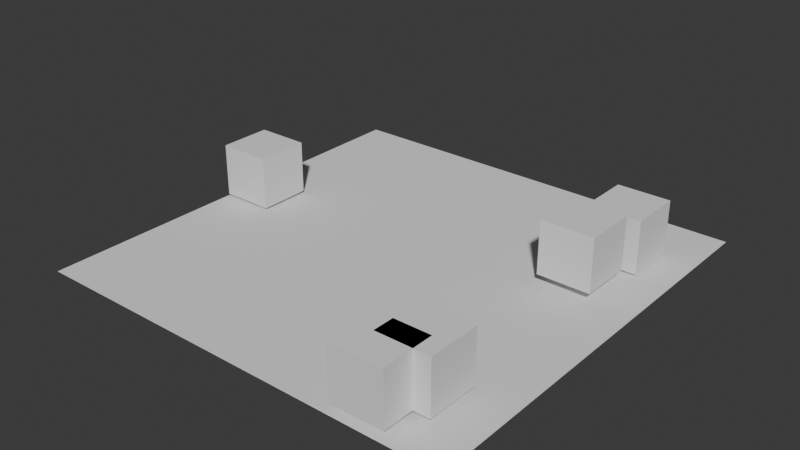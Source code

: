 # Source: fase1.blend  (saved by Blender 4.4.32; exported with 4.5.12 LTS)
import bpy
from mathutils import Matrix  # noqa: F401  (used for matrix-valued properties, if any)

bpy.ops.wm.read_factory_settings(use_empty=True)
scene = bpy.context.scene
scene.name = 'Scene'

# ---- collections
col_collection = bpy.data.collections.new('Collection'); scene.collection.children.link(col_collection)

# ---- world
world_world = bpy.data.worlds.new('World'); scene.world = world_world
world_world.use_nodes = True; world_world.node_tree.nodes.clear()
_N = world_world.node_tree.nodes; _L = world_world.node_tree.links
n0 = _N.new('ShaderNodeOutputWorld'); n0.name = 'World Output'; n0.location = (300, 300)
n1 = _N.new('ShaderNodeBackground'); n1.name = 'Background'; n1.location = (10, 300)
n1.inputs[0].default_value = (0.05088, 0.05088, 0.05088, 1.0)
_L.new(n1.outputs[0], n0.inputs[0])
n0.is_active_output = True
world_world.color = (0.05088, 0.05088, 0.05088)
world_world.sun_shadow_jitter_overblur = 0.0

# ---- meshes
me_plane = bpy.data.meshes.new('Plane')
me_plane.from_pydata([(-1.0, -1.0, 0.0), (1.0, -1.0, 0.0), (-1.0, 1.0, 0.0), (1.0, 1.0, 0.0)], [], [(0, 1, 3, 2)])
_uv = me_plane.uv_layers.new(name='UVMap')
_uv.uv.foreach_set('vector', [0.0, 0.0, 1.0, 0.0, 1.0, 1.0, 0.0, 1.0])
me_plane.update()
me_cube_002 = bpy.data.meshes.new('Cube.002')
me_cube_002.from_pydata([(-1.0, -1.0, -1.0), (-1.0, -1.0, 1.0), (-1.0, 1.0, -1.0), (-1.0, 1.0, 1.0), (1.0, -1.0, -1.0), (1.0, -1.0, 1.0), (1.0, 1.0, -1.0), (1.0, 1.0, 1.0)], [], [(0, 1, 3, 2), (2, 3, 7, 6), (6, 7, 5, 4), (4, 5, 1, 0), (2, 6, 4, 0), (7, 3, 1, 5)])
_uv = me_cube_002.uv_layers.new(name='UVMap')
_uv.uv.foreach_set('vector', [0.375, 0.0, 0.625, 0.0, 0.625, 0.25, 0.375, 0.25, 0.375, 0.25, 0.625, 0.25, 0.625, 0.5, 0.375, 0.5, 0.375, 0.5, 0.625, 0.5, 0.625, 0.75, 0.375, 0.75, 0.375, 0.75, 0.625, 0.75, 0.625, 1.0, 0.375, 1.0, 0.125, 0.5, 0.375, 0.5, 0.375, 0.75, 0.125, 0.75, 0.625, 0.5, 0.875, 0.5, 0.875, 0.75, 0.625, 0.75])
me_cube_002.update()
me_cube_005 = bpy.data.meshes.new('Cube.005')
me_cube_005.from_pydata([(-1.0, -1.0, -1.0), (-1.0, -1.0, 1.0), (-1.0, 1.0, -1.0), (-1.0, 1.0, 1.0), (1.0, -1.0, -1.0), (1.0, -1.0, 1.0), (1.0, 1.0, -1.0), (1.0, 1.0, 1.0)], [], [(0, 1, 3, 2), (2, 3, 7, 6), (6, 7, 5, 4), (4, 5, 1, 0), (2, 6, 4, 0), (7, 3, 1, 5)])
_uv = me_cube_005.uv_layers.new(name='UVMap')
_uv.uv.foreach_set('vector', [0.375, 0.0, 0.625, 0.0, 0.625, 0.25, 0.375, 0.25, 0.375, 0.25, 0.625, 0.25, 0.625, 0.5, 0.375, 0.5, 0.375, 0.5, 0.625, 0.5, 0.625, 0.75, 0.375, 0.75, 0.375, 0.75, 0.625, 0.75, 0.625, 1.0, 0.375, 1.0, 0.125, 0.5, 0.375, 0.5, 0.375, 0.75, 0.125, 0.75, 0.625, 0.5, 0.875, 0.5, 0.875, 0.75, 0.625, 0.75])
me_cube_005.update()
me_cube_006 = bpy.data.meshes.new('Cube.006')
me_cube_006.from_pydata([(-1.0, -1.0, -1.0), (-1.0, -1.0, 1.0), (-1.0, 1.0, -1.0), (-1.0, 1.0, 1.0), (1.0, -1.0, -1.0), (1.0, -1.0, 1.0), (1.0, 1.0, -1.0), (1.0, 1.0, 1.0)], [], [(0, 1, 3, 2), (2, 3, 7, 6), (6, 7, 5, 4), (4, 5, 1, 0), (2, 6, 4, 0), (7, 3, 1, 5)])
_uv = me_cube_006.uv_layers.new(name='UVMap')
_uv.uv.foreach_set('vector', [0.375, 0.0, 0.625, 0.0, 0.625, 0.25, 0.375, 0.25, 0.375, 0.25, 0.625, 0.25, 0.625, 0.5, 0.375, 0.5, 0.375, 0.5, 0.625, 0.5, 0.625, 0.75, 0.375, 0.75, 0.375, 0.75, 0.625, 0.75, 0.625, 1.0, 0.375, 1.0, 0.125, 0.5, 0.375, 0.5, 0.375, 0.75, 0.125, 0.75, 0.625, 0.5, 0.875, 0.5, 0.875, 0.75, 0.625, 0.75])
me_cube_006.update()
me_cube_001 = bpy.data.meshes.new('Cube.001')
me_cube_001.from_pydata([(-1.0, -1.0, -1.0), (-1.0, -1.0, 1.0), (-1.0, 1.0, -1.0), (-1.0, 1.0, 1.0), (1.0, -1.0, -1.0), (1.0, -1.0, 1.0), (1.0, 1.0, -1.0), (1.0, 1.0, 1.0)], [], [(0, 1, 3, 2), (2, 3, 7, 6), (6, 7, 5, 4), (4, 5, 1, 0), (2, 6, 4, 0), (7, 3, 1, 5)])
_uv = me_cube_001.uv_layers.new(name='UVMap')
_uv.uv.foreach_set('vector', [0.375, 0.0, 0.625, 0.0, 0.625, 0.25, 0.375, 0.25, 0.375, 0.25, 0.625, 0.25, 0.625, 0.5, 0.375, 0.5, 0.375, 0.5, 0.625, 0.5, 0.625, 0.75, 0.375, 0.75, 0.375, 0.75, 0.625, 0.75, 0.625, 1.0, 0.375, 1.0, 0.125, 0.5, 0.375, 0.5, 0.375, 0.75, 0.125, 0.75, 0.625, 0.5, 0.875, 0.5, 0.875, 0.75, 0.625, 0.75])
me_cube_001.update()
me_cube_003 = bpy.data.meshes.new('Cube.003')
me_cube_003.from_pydata([(-1.0, -1.0, -1.0), (-1.0, -1.0, 1.0), (-1.0, 1.0, -1.0), (-1.0, 1.0, 1.0), (1.0, -1.0, -1.0), (1.0, -1.0, 1.0), (1.0, 1.0, -1.0), (1.0, 1.0, 1.0)], [], [(0, 1, 3, 2), (2, 3, 7, 6), (6, 7, 5, 4), (4, 5, 1, 0), (2, 6, 4, 0), (7, 3, 1, 5)])
_uv = me_cube_003.uv_layers.new(name='UVMap')
_uv.uv.foreach_set('vector', [0.375, 0.0, 0.625, 0.0, 0.625, 0.25, 0.375, 0.25, 0.375, 0.25, 0.625, 0.25, 0.625, 0.5, 0.375, 0.5, 0.375, 0.5, 0.625, 0.5, 0.625, 0.75, 0.375, 0.75, 0.375, 0.75, 0.625, 0.75, 0.625, 1.0, 0.375, 1.0, 0.125, 0.5, 0.375, 0.5, 0.375, 0.75, 0.125, 0.75, 0.625, 0.5, 0.875, 0.5, 0.875, 0.75, 0.625, 0.75])
me_cube_003.update()

# ---- objects
ob_ground = bpy.data.objects.new('ground', me_plane)
ob_01 = bpy.data.objects.new('01', me_cube_002)
ob_02 = bpy.data.objects.new('02', me_cube_005)
ob_03 = bpy.data.objects.new('03', me_cube_006)
ob_05 = bpy.data.objects.new('05', me_cube_001)
ob_04 = bpy.data.objects.new('04', me_cube_003)

# ---- transforms, parenting, visibility, modifiers, constraints
ob_ground.location = (0.0, 0.0, -0.5736)
ob_ground.scale = (8.177, 8.177, 8.177)
ob_01.location = (-7.078, 0.4944, 0.5443)
ob_02.location = (5.71, 2.334, 0.8579)
ob_03.location = (5.758, -5.834, 0.7117)
ob_05.location = (5.133, -7.016, 0.7117)
ob_04.location = (5.949, 4.886, 0.5265)

# ---- collection membership
col_collection.objects.link(ob_ground)
col_collection.objects.link(ob_01)
col_collection.objects.link(ob_02)
col_collection.objects.link(ob_03)
col_collection.objects.link(ob_05)
col_collection.objects.link(ob_04)

# ---- scene / render settings (as saved in the file)
scene.frame_start = 1; scene.frame_end = 250; scene.frame_set(1)
scene.render.engine = 'BLENDER_EEVEE_NEXT'
bpy.context.view_layer.update()

# ---- added for rendering (the .blend has no active camera and no usable light): camera, sun
cam_auto = bpy.data.cameras.new('AutoCamera')
cam_auto.lens = 50.0
cam_auto.sensor_width = 36.0
cam_auto.clip_end = 1000.0
ob_auto_camera = bpy.data.objects.new('AutoCamera', cam_auto)
scene.collection.objects.link(ob_auto_camera)
ob_auto_camera.location = (21.5169, -25.8202, 17.8556)
ob_auto_camera.rotation_euler = (1.09748, -7.21219e-08, 0.694738)
scene.camera = ob_auto_camera
light_auto_sun = bpy.data.lights.new('AutoSun', 'SUN')
light_auto_sun.energy = 3.0
light_auto_sun.angle = 0.0523599
ob_auto_sun = bpy.data.objects.new('AutoSun', light_auto_sun)
scene.collection.objects.link(ob_auto_sun)
ob_auto_sun.rotation_euler = (0.872665, 0.174533, 0.523599)
bpy.context.view_layer.update()
